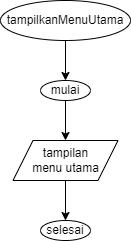

The diagram above was exported from draw.io. Its source (the exported page's mxGraphModel, read from the mxfile embedded in the PNG):
<mxGraphModel dx="507" dy="508" grid="1" gridSize="10" guides="1" tooltips="1" connect="1" arrows="1" fold="1" page="1" pageScale="1" pageWidth="827" pageHeight="1169" math="0" shadow="0">
  <root>
    <mxCell id="0" />
    <mxCell id="1" parent="0" />
    <mxCell id="gZYLWpiwjVOA713SH9bu-5" value="" style="edgeStyle=orthogonalEdgeStyle;rounded=0;orthogonalLoop=1;jettySize=auto;html=1;" edge="1" parent="1" source="gZYLWpiwjVOA713SH9bu-1" target="gZYLWpiwjVOA713SH9bu-3">
      <mxGeometry relative="1" as="geometry" />
    </mxCell>
    <mxCell id="gZYLWpiwjVOA713SH9bu-1" value="tampilkanMenuUtama" style="ellipse;whiteSpace=wrap;html=1;" vertex="1" parent="1">
      <mxGeometry x="40" y="40" width="130" height="40" as="geometry" />
    </mxCell>
    <mxCell id="gZYLWpiwjVOA713SH9bu-7" value="" style="edgeStyle=orthogonalEdgeStyle;rounded=0;orthogonalLoop=1;jettySize=auto;html=1;" edge="1" parent="1" source="gZYLWpiwjVOA713SH9bu-3" target="gZYLWpiwjVOA713SH9bu-6">
      <mxGeometry relative="1" as="geometry" />
    </mxCell>
    <mxCell id="gZYLWpiwjVOA713SH9bu-3" value="mulai" style="ellipse;whiteSpace=wrap;html=1;" vertex="1" parent="1">
      <mxGeometry x="80" y="120" width="50" height="20" as="geometry" />
    </mxCell>
    <mxCell id="gZYLWpiwjVOA713SH9bu-9" value="" style="edgeStyle=orthogonalEdgeStyle;rounded=0;orthogonalLoop=1;jettySize=auto;html=1;" edge="1" parent="1" source="gZYLWpiwjVOA713SH9bu-6" target="gZYLWpiwjVOA713SH9bu-8">
      <mxGeometry relative="1" as="geometry" />
    </mxCell>
    <mxCell id="gZYLWpiwjVOA713SH9bu-6" value="tampilan&lt;div&gt;menu utama&lt;/div&gt;" style="shape=parallelogram;perimeter=parallelogramPerimeter;whiteSpace=wrap;html=1;fixedSize=1;" vertex="1" parent="1">
      <mxGeometry x="52.5" y="180" width="105" height="40" as="geometry" />
    </mxCell>
    <mxCell id="gZYLWpiwjVOA713SH9bu-8" value="selesai" style="ellipse;whiteSpace=wrap;html=1;" vertex="1" parent="1">
      <mxGeometry x="80" y="260" width="50" height="20" as="geometry" />
    </mxCell>
  </root>
</mxGraphModel>